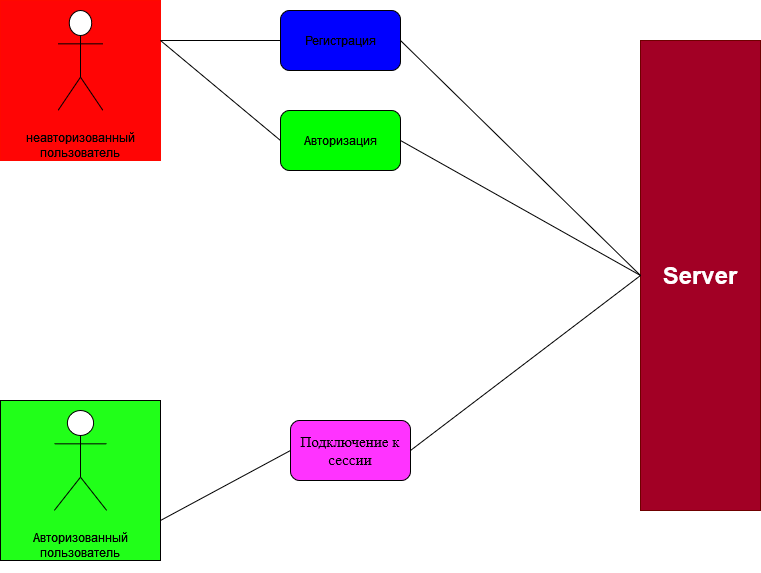

The diagram above was exported from draw.io. Its source (the exported page's mxGraphModel, read from the mxfile embedded in the PNG):
<mxGraphModel dx="1422" dy="744" grid="1" gridSize="10" guides="1" tooltips="1" connect="1" arrows="1" fold="1" page="1" pageScale="1" pageWidth="827" pageHeight="1169" math="0" shadow="0">
  <root>
    <mxCell id="0" />
    <mxCell id="1" parent="0" />
    <mxCell id="BZOl1xWp8dCbZYUIoZfm-1" value="" style="whiteSpace=wrap;html=1;aspect=fixed;strokeColor=#FF0800;fillColor=#FF0505;" parent="1" vertex="1">
      <mxGeometry x="40" y="40" width="160" height="160" as="geometry" />
    </mxCell>
    <mxCell id="BZOl1xWp8dCbZYUIoZfm-2" value="" style="whiteSpace=wrap;html=1;aspect=fixed;fillColor=#21FF19;" parent="1" vertex="1">
      <mxGeometry x="40" y="440" width="160" height="160" as="geometry" />
    </mxCell>
    <mxCell id="BZOl1xWp8dCbZYUIoZfm-3" value="неавторизованный пользователь" style="text;html=1;strokeColor=none;fillColor=none;align=center;verticalAlign=middle;whiteSpace=wrap;rounded=0;" parent="1" vertex="1">
      <mxGeometry x="60" y="150" width="120" height="70" as="geometry" />
    </mxCell>
    <mxCell id="BZOl1xWp8dCbZYUIoZfm-4" value="Авторизованный пользователь" style="text;html=1;strokeColor=none;fillColor=none;align=center;verticalAlign=middle;whiteSpace=wrap;rounded=0;" parent="1" vertex="1">
      <mxGeometry x="65" y="557" width="110" height="55" as="geometry" />
    </mxCell>
    <mxCell id="BZOl1xWp8dCbZYUIoZfm-5" value="" style="shape=umlActor;verticalLabelPosition=bottom;verticalAlign=top;html=1;outlineConnect=0;" parent="1" vertex="1">
      <mxGeometry x="93.75" y="450" width="52.5" height="100" as="geometry" />
    </mxCell>
    <mxCell id="BZOl1xWp8dCbZYUIoZfm-6" value="" style="shape=umlActor;verticalLabelPosition=bottom;verticalAlign=top;html=1;outlineConnect=0;" parent="1" vertex="1">
      <mxGeometry x="97.5" y="50" width="45" height="100" as="geometry" />
    </mxCell>
    <mxCell id="BZOl1xWp8dCbZYUIoZfm-7" value="Регистрация" style="rounded=1;whiteSpace=wrap;html=1;fillColor=#0000FF;" parent="1" vertex="1">
      <mxGeometry x="320" y="50" width="120" height="60" as="geometry" />
    </mxCell>
    <mxCell id="BZOl1xWp8dCbZYUIoZfm-8" value="Авторизация" style="rounded=1;whiteSpace=wrap;html=1;fillColor=#00FF00;" parent="1" vertex="1">
      <mxGeometry x="320" y="150" width="120" height="60" as="geometry" />
    </mxCell>
    <mxCell id="BZOl1xWp8dCbZYUIoZfm-10" value="" style="endArrow=none;html=1;rounded=0;exitX=1;exitY=0.25;exitDx=0;exitDy=0;entryX=0;entryY=0.5;entryDx=0;entryDy=0;" parent="1" source="BZOl1xWp8dCbZYUIoZfm-1" target="BZOl1xWp8dCbZYUIoZfm-7" edge="1">
      <mxGeometry width="50" height="50" relative="1" as="geometry">
        <mxPoint x="210" y="140" as="sourcePoint" />
        <mxPoint x="260" y="90" as="targetPoint" />
      </mxGeometry>
    </mxCell>
    <mxCell id="BZOl1xWp8dCbZYUIoZfm-11" value="" style="endArrow=none;html=1;rounded=0;exitX=1;exitY=0.25;exitDx=0;exitDy=0;entryX=0;entryY=0.5;entryDx=0;entryDy=0;" parent="1" source="BZOl1xWp8dCbZYUIoZfm-1" target="BZOl1xWp8dCbZYUIoZfm-8" edge="1">
      <mxGeometry width="50" height="50" relative="1" as="geometry">
        <mxPoint x="390" y="290" as="sourcePoint" />
        <mxPoint x="440" y="240" as="targetPoint" />
      </mxGeometry>
    </mxCell>
    <mxCell id="BZOl1xWp8dCbZYUIoZfm-13" value="&lt;h1&gt;Server&lt;/h1&gt;" style="rounded=0;whiteSpace=wrap;html=1;fillColor=#a20025;fontColor=#ffffff;strokeColor=#6F0000;" parent="1" vertex="1">
      <mxGeometry x="680" y="80" width="120" height="470" as="geometry" />
    </mxCell>
    <mxCell id="BZOl1xWp8dCbZYUIoZfm-14" value="" style="endArrow=none;html=1;rounded=0;fontFamily=Times New Roman;entryX=1;entryY=0.5;entryDx=0;entryDy=0;exitX=0;exitY=0.5;exitDx=0;exitDy=0;" parent="1" source="BZOl1xWp8dCbZYUIoZfm-13" target="BZOl1xWp8dCbZYUIoZfm-7" edge="1">
      <mxGeometry width="50" height="50" relative="1" as="geometry">
        <mxPoint x="460" y="190" as="sourcePoint" />
        <mxPoint x="510" y="140" as="targetPoint" />
      </mxGeometry>
    </mxCell>
    <mxCell id="BZOl1xWp8dCbZYUIoZfm-15" value="" style="endArrow=none;html=1;rounded=0;fontFamily=Times New Roman;entryX=1;entryY=0.5;entryDx=0;entryDy=0;exitX=0;exitY=0.5;exitDx=0;exitDy=0;" parent="1" source="BZOl1xWp8dCbZYUIoZfm-13" target="BZOl1xWp8dCbZYUIoZfm-8" edge="1">
      <mxGeometry width="50" height="50" relative="1" as="geometry">
        <mxPoint x="390" y="300" as="sourcePoint" />
        <mxPoint x="440" y="250" as="targetPoint" />
      </mxGeometry>
    </mxCell>
    <mxCell id="BZOl1xWp8dCbZYUIoZfm-19" value="" style="endArrow=none;html=1;rounded=0;fontFamily=Times New Roman;entryX=0;entryY=0.5;entryDx=0;entryDy=0;exitX=1;exitY=0.75;exitDx=0;exitDy=0;" parent="1" source="BZOl1xWp8dCbZYUIoZfm-2" target="BZOl1xWp8dCbZYUIoZfm-22" edge="1">
      <mxGeometry width="50" height="50" relative="1" as="geometry">
        <mxPoint x="200" y="520" as="sourcePoint" />
        <mxPoint x="260" y="560" as="targetPoint" />
      </mxGeometry>
    </mxCell>
    <mxCell id="BZOl1xWp8dCbZYUIoZfm-22" value="Подключение к сессии" style="rounded=1;whiteSpace=wrap;html=1;fontFamily=Times New Roman;fontSize=15;fillColor=#FF33FF;" parent="1" vertex="1">
      <mxGeometry x="330" y="460" width="120" height="60" as="geometry" />
    </mxCell>
    <mxCell id="BZOl1xWp8dCbZYUIoZfm-23" value="" style="endArrow=none;html=1;rounded=0;fontFamily=Times New Roman;fontSize=15;exitX=1;exitY=0.5;exitDx=0;exitDy=0;entryX=0;entryY=0.5;entryDx=0;entryDy=0;" parent="1" source="BZOl1xWp8dCbZYUIoZfm-22" target="BZOl1xWp8dCbZYUIoZfm-13" edge="1">
      <mxGeometry width="50" height="50" relative="1" as="geometry">
        <mxPoint x="380" y="370" as="sourcePoint" />
        <mxPoint x="690" y="310" as="targetPoint" />
      </mxGeometry>
    </mxCell>
  </root>
</mxGraphModel>